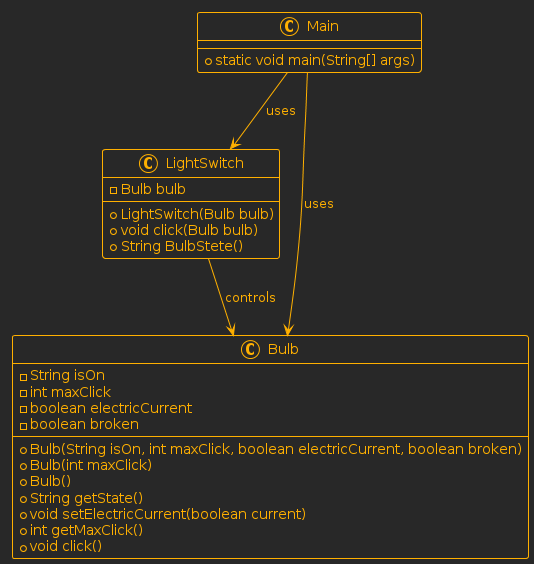

The diagram above was rendered by PlantUML. Its source (embedded in the PNG):
@startuml
!theme crt-amber
class Main {
    + static void main(String[] args)
}

class LightSwitch {
    - Bulb bulb
    + LightSwitch(Bulb bulb)
    + void click(Bulb bulb)
    + String BulbStete()
}

class Bulb {
    - String isOn
    - int maxClick
    - boolean electricCurrent
    - boolean broken
    + Bulb(String isOn, int maxClick, boolean electricCurrent, boolean broken)
    + Bulb(int maxClick)
    + Bulb()
    + String getState()
    + void setElectricCurrent(boolean current)
    + int getMaxClick()
    + void click()
}

Main --> Bulb : uses
Main --> LightSwitch : uses
LightSwitch --> Bulb : controls
@enduml